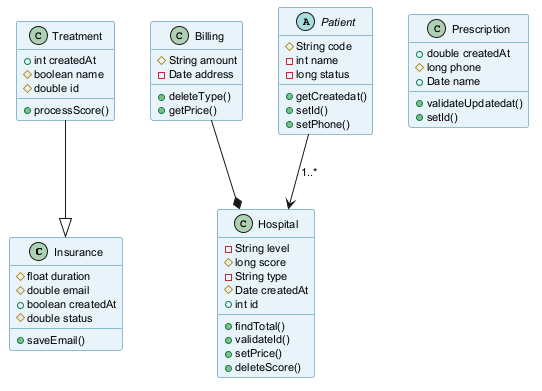

The diagram above was rendered by PlantUML. Its source (embedded in the PNG):
@startuml
skinparam backgroundColor #FFFFFF
skinparam classBackgroundColor #E8F4FA
skinparam classBorderColor #2C7DA0
skinparam defaultFontSize 11
class Insurance {
  #float duration
  #double email
  +boolean createdAt
  #double status
  +saveEmail()
}
class Hospital {
  -String level
  #long score
  -String type
  #Date createdAt
  +int id
  +findTotal()
  +validateId()
  +setPrice()
  +deleteScore()
}
class Billing {
  #String amount
  -Date address
  +deleteType()
  +getPrice()
}
class Prescription {
  +double createdAt
  #long phone
  +Date name
  +validateUpdatedat()
  +setId()
}
abstract class Patient {
  #String code
  -int name
  -long status
  +getCreatedat()
  +setId()
  +setPhone()
}
class Treatment {
  +int createdAt
  #boolean name
  #double id
  +processScore()
}
Treatment --|> Insurance
Patient --> Hospital : "1..*"
Billing --* Hospital
@enduml